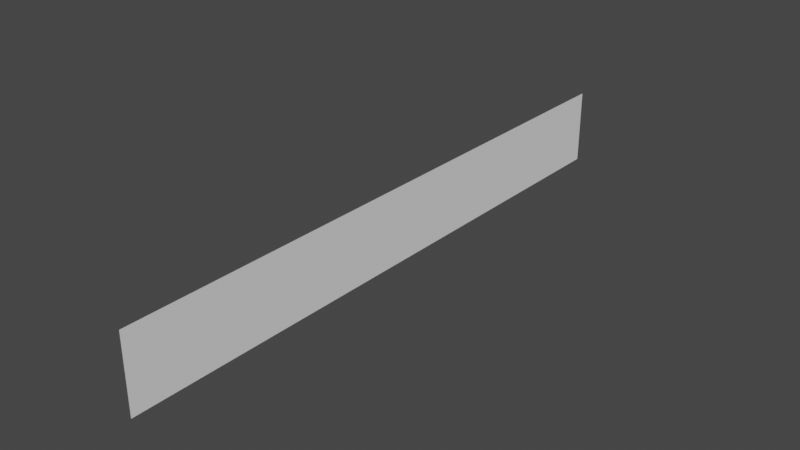 # Source: Aurora.blend  (saved by Blender 3.6.13; exported with 4.5.12 LTS)
import bpy
from mathutils import Matrix  # noqa: F401  (used for matrix-valued properties, if any)

bpy.ops.wm.read_factory_settings(use_empty=True)
scene = bpy.context.scene
scene.name = 'Scene'

# ---- collections
col_collection = bpy.data.collections.new('Collection'); scene.collection.children.link(col_collection)

# ---- world
world_world = bpy.data.worlds.new('World'); scene.world = world_world
world_world.use_nodes = True; world_world.node_tree.nodes.clear()
_N = world_world.node_tree.nodes; _L = world_world.node_tree.links
n0 = _N.new('ShaderNodeOutputWorld'); n0.name = 'World Output'; n0.location = (300, 300)
n1 = _N.new('ShaderNodeBackground'); n1.name = 'Background'; n1.location = (10, 300)
n1.inputs[0].default_value = (0.05088, 0.05088, 0.05088, 1.0)
_L.new(n1.outputs[0], n0.inputs[0])
n0.is_active_output = True
world_world.color = (0.05088, 0.05088, 0.05088)
world_world.use_sun_shadow = False
world_world.sun_shadow_jitter_overblur = 0.0

# ---- meshes
me_plane_001 = bpy.data.meshes.new('Plane.001')
me_plane_001.from_pydata([(-7.55e-08, -8.0, 2.0), (7.55e-08, -8.0, 0.0), (-7.55e-08, 8.0, 2.0), (7.55e-08, 8.0, 0.0)], [], [(0, 1, 3, 2)])
_uv = me_plane_001.uv_layers.new(name='UVMap')
_uv.uv.foreach_set('vector', [2.98e-08, 1.0, 0.0, 2.98e-08, 1.0, 0.0, 1.0, 1.0])
me_plane_001.update()

# ---- objects
ob_aurora = bpy.data.objects.new('Aurora', me_plane_001)

# ---- transforms, parenting, visibility, modifiers, constraints
ob_aurora.location = (0.0, 0.0, 0.0)
_m = ob_aurora.modifiers.new('Subdivision', 'SUBSURF')
_m.subdivision_type = 'SIMPLE'
_m.levels = 4
_m.show_only_control_edges = False

# ---- collection membership
col_collection.objects.link(ob_aurora)

# ---- scene / render settings (as saved in the file)
scene.frame_start = 1; scene.frame_end = 250; scene.frame_set(0)
scene.render.engine = 'BLENDER_EEVEE_NEXT'
scene.cycles.sampling_pattern = 'TABULATED_SOBOL'
scene.view_settings.view_transform = 'Filmic'
bpy.context.view_layer.update()

# ---- added for rendering (the .blend has no active camera and no usable light): camera, sun
cam_auto = bpy.data.cameras.new('AutoCamera')
cam_auto.lens = 50.0
cam_auto.sensor_width = 36.0
cam_auto.clip_end = 1000.0
ob_auto_camera = bpy.data.objects.new('AutoCamera', cam_auto)
scene.collection.objects.link(ob_auto_camera)
ob_auto_camera.location = (14.9188, -17.9026, 12.935)
ob_auto_camera.rotation_euler = (1.09748, -7.21219e-08, 0.694738)
scene.camera = ob_auto_camera
light_auto_sun = bpy.data.lights.new('AutoSun', 'SUN')
light_auto_sun.energy = 3.0
light_auto_sun.angle = 0.0523599
ob_auto_sun = bpy.data.objects.new('AutoSun', light_auto_sun)
scene.collection.objects.link(ob_auto_sun)
ob_auto_sun.rotation_euler = (0.872665, 0.174533, 0.523599)
bpy.context.view_layer.update()
